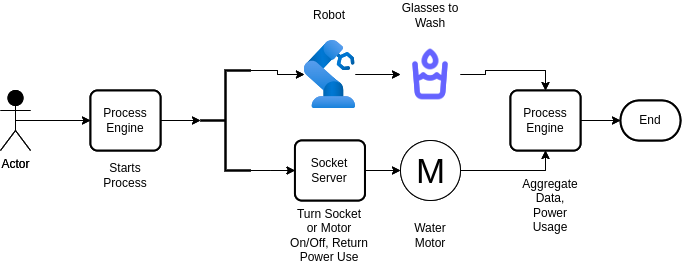

The diagram above was exported from draw.io. Its source (the exported page's mxGraphModel, read from the mxfile embedded in the PNG):
<mxGraphModel dx="2074" dy="738" grid="1" gridSize="10" guides="1" tooltips="1" connect="1" arrows="1" fold="1" page="1" pageScale="1" pageWidth="850" pageHeight="1100" math="0" shadow="0">
  <root>
    <mxCell id="0" />
    <mxCell id="1" parent="0" />
    <mxCell id="oMssIPUsCMZuf5CQQ_Bb-3" style="edgeStyle=orthogonalEdgeStyle;rounded=0;orthogonalLoop=1;jettySize=auto;html=1;exitX=0.5;exitY=0.5;exitDx=0;exitDy=0;exitPerimeter=0;entryX=0;entryY=0.5;entryDx=0;entryDy=0;" edge="1" parent="1" source="oMssIPUsCMZuf5CQQ_Bb-1" target="oMssIPUsCMZuf5CQQ_Bb-2">
      <mxGeometry relative="1" as="geometry" />
    </mxCell>
    <mxCell id="oMssIPUsCMZuf5CQQ_Bb-1" value="Actor" style="shape=umlActor;verticalLabelPosition=bottom;verticalAlign=top;html=1;outlineConnect=0;" vertex="1" parent="1">
      <mxGeometry x="140" y="250" width="30" height="60" as="geometry" />
    </mxCell>
    <mxCell id="oMssIPUsCMZuf5CQQ_Bb-2" value="Process Engine" style="rounded=1;whiteSpace=wrap;html=1;absoluteArcSize=1;arcSize=14;strokeWidth=2;" vertex="1" parent="1">
      <mxGeometry x="230" y="250" width="70" height="60" as="geometry" />
    </mxCell>
    <mxCell id="oMssIPUsCMZuf5CQQ_Bb-8" style="edgeStyle=orthogonalEdgeStyle;rounded=0;orthogonalLoop=1;jettySize=auto;html=1;exitX=1;exitY=0;exitDx=0;exitDy=0;exitPerimeter=0;" edge="1" parent="1" source="oMssIPUsCMZuf5CQQ_Bb-4" target="oMssIPUsCMZuf5CQQ_Bb-6">
      <mxGeometry relative="1" as="geometry">
        <Array as="points">
          <mxPoint x="417" y="230" />
          <mxPoint x="417" y="234" />
        </Array>
      </mxGeometry>
    </mxCell>
    <mxCell id="oMssIPUsCMZuf5CQQ_Bb-10" style="edgeStyle=orthogonalEdgeStyle;rounded=0;orthogonalLoop=1;jettySize=auto;html=1;exitX=1;exitY=1;exitDx=0;exitDy=0;exitPerimeter=0;entryX=0;entryY=0.5;entryDx=0;entryDy=0;" edge="1" parent="1" source="oMssIPUsCMZuf5CQQ_Bb-4" target="oMssIPUsCMZuf5CQQ_Bb-9">
      <mxGeometry relative="1" as="geometry">
        <Array as="points">
          <mxPoint x="410" y="330" />
          <mxPoint x="410" y="330" />
        </Array>
      </mxGeometry>
    </mxCell>
    <mxCell id="oMssIPUsCMZuf5CQQ_Bb-4" value="" style="strokeWidth=2;html=1;shape=mxgraph.flowchart.annotation_2;align=left;labelPosition=right;pointerEvents=1;" vertex="1" parent="1">
      <mxGeometry x="340" y="230" width="50" height="100" as="geometry" />
    </mxCell>
    <mxCell id="oMssIPUsCMZuf5CQQ_Bb-5" style="edgeStyle=orthogonalEdgeStyle;rounded=0;orthogonalLoop=1;jettySize=auto;html=1;exitX=1;exitY=0.5;exitDx=0;exitDy=0;entryX=0;entryY=0.5;entryDx=0;entryDy=0;entryPerimeter=0;" edge="1" parent="1" source="oMssIPUsCMZuf5CQQ_Bb-2" target="oMssIPUsCMZuf5CQQ_Bb-4">
      <mxGeometry relative="1" as="geometry" />
    </mxCell>
    <mxCell id="oMssIPUsCMZuf5CQQ_Bb-15" style="edgeStyle=orthogonalEdgeStyle;rounded=0;orthogonalLoop=1;jettySize=auto;html=1;" edge="1" parent="1" source="oMssIPUsCMZuf5CQQ_Bb-6" target="oMssIPUsCMZuf5CQQ_Bb-14">
      <mxGeometry relative="1" as="geometry" />
    </mxCell>
    <mxCell id="oMssIPUsCMZuf5CQQ_Bb-6" value="" style="image;aspect=fixed;html=1;points=[];align=center;fontSize=12;image=img/lib/azure2/other/Defender_Industrial_Robot.svg;" vertex="1" parent="1">
      <mxGeometry x="443.92" y="200" width="51.080000000000005" height="68" as="geometry" />
    </mxCell>
    <mxCell id="oMssIPUsCMZuf5CQQ_Bb-12" style="edgeStyle=orthogonalEdgeStyle;rounded=0;orthogonalLoop=1;jettySize=auto;html=1;exitX=1;exitY=0.5;exitDx=0;exitDy=0;" edge="1" parent="1" source="oMssIPUsCMZuf5CQQ_Bb-9" target="oMssIPUsCMZuf5CQQ_Bb-11">
      <mxGeometry relative="1" as="geometry" />
    </mxCell>
    <mxCell id="oMssIPUsCMZuf5CQQ_Bb-9" value="MQTT Server Endpoint" style="rounded=1;whiteSpace=wrap;html=1;absoluteArcSize=1;arcSize=14;strokeWidth=2;" vertex="1" parent="1">
      <mxGeometry x="434.46" y="300" width="70" height="60" as="geometry" />
    </mxCell>
    <mxCell id="oMssIPUsCMZuf5CQQ_Bb-17" style="edgeStyle=orthogonalEdgeStyle;rounded=0;orthogonalLoop=1;jettySize=auto;html=1;exitX=1;exitY=0.5;exitDx=0;exitDy=0;entryX=0.5;entryY=1;entryDx=0;entryDy=0;" edge="1" parent="1" source="oMssIPUsCMZuf5CQQ_Bb-11" target="oMssIPUsCMZuf5CQQ_Bb-16">
      <mxGeometry relative="1" as="geometry" />
    </mxCell>
    <mxCell id="oMssIPUsCMZuf5CQQ_Bb-11" value="M" style="verticalLabelPosition=middle;shadow=0;dashed=0;align=center;html=1;verticalAlign=middle;strokeWidth=1;shape=ellipse;aspect=fixed;fontSize=35;" vertex="1" parent="1">
      <mxGeometry x="540" y="300" width="60" height="60" as="geometry" />
    </mxCell>
    <mxCell id="oMssIPUsCMZuf5CQQ_Bb-18" style="edgeStyle=orthogonalEdgeStyle;rounded=0;orthogonalLoop=1;jettySize=auto;html=1;exitX=1;exitY=0.5;exitDx=0;exitDy=0;entryX=0.5;entryY=0;entryDx=0;entryDy=0;" edge="1" parent="1" source="oMssIPUsCMZuf5CQQ_Bb-14" target="oMssIPUsCMZuf5CQQ_Bb-16">
      <mxGeometry relative="1" as="geometry" />
    </mxCell>
    <mxCell id="oMssIPUsCMZuf5CQQ_Bb-14" value="" style="shape=image;html=1;verticalAlign=top;verticalLabelPosition=bottom;labelBackgroundColor=#ffffff;imageAspect=0;aspect=fixed;image=https://cdn1.iconfinder.com/data/icons/unicons-line-vol-6/24/water-glass-128.png" vertex="1" parent="1">
      <mxGeometry x="540" y="204" width="60" height="60" as="geometry" />
    </mxCell>
    <mxCell id="oMssIPUsCMZuf5CQQ_Bb-16" value="Process Engine" style="rounded=1;whiteSpace=wrap;html=1;absoluteArcSize=1;arcSize=14;strokeWidth=2;" vertex="1" parent="1">
      <mxGeometry x="650" y="250" width="70" height="60" as="geometry" />
    </mxCell>
    <mxCell id="oMssIPUsCMZuf5CQQ_Bb-19" value="End" style="strokeWidth=2;html=1;shape=mxgraph.flowchart.terminator;whiteSpace=wrap;" vertex="1" parent="1">
      <mxGeometry x="760" y="260" width="60" height="40" as="geometry" />
    </mxCell>
    <mxCell id="oMssIPUsCMZuf5CQQ_Bb-20" style="edgeStyle=orthogonalEdgeStyle;rounded=0;orthogonalLoop=1;jettySize=auto;html=1;exitX=1;exitY=0.5;exitDx=0;exitDy=0;entryX=0;entryY=0.5;entryDx=0;entryDy=0;entryPerimeter=0;" edge="1" parent="1" source="oMssIPUsCMZuf5CQQ_Bb-16" target="oMssIPUsCMZuf5CQQ_Bb-19">
      <mxGeometry relative="1" as="geometry" />
    </mxCell>
    <mxCell id="oMssIPUsCMZuf5CQQ_Bb-22" value="Robot" style="text;html=1;align=center;verticalAlign=middle;whiteSpace=wrap;rounded=0;" vertex="1" parent="1">
      <mxGeometry x="439.46" y="160" width="60" height="30" as="geometry" />
    </mxCell>
    <mxCell id="oMssIPUsCMZuf5CQQ_Bb-23" style="edgeStyle=orthogonalEdgeStyle;rounded=0;orthogonalLoop=1;jettySize=auto;html=1;exitX=0.5;exitY=0.5;exitDx=0;exitDy=0;exitPerimeter=0;entryX=0;entryY=0.5;entryDx=0;entryDy=0;strokeColor=#000000;" edge="1" parent="1" source="oMssIPUsCMZuf5CQQ_Bb-24" target="oMssIPUsCMZuf5CQQ_Bb-25">
      <mxGeometry relative="1" as="geometry" />
    </mxCell>
    <mxCell id="oMssIPUsCMZuf5CQQ_Bb-24" value="Actor" style="shape=umlActor;verticalLabelPosition=bottom;verticalAlign=top;html=1;outlineConnect=0;strokeColor=#000000;fillColor=#000000;" vertex="1" parent="1">
      <mxGeometry x="140" y="250" width="30" height="60" as="geometry" />
    </mxCell>
    <mxCell id="oMssIPUsCMZuf5CQQ_Bb-25" value="Process Engine" style="rounded=1;whiteSpace=wrap;html=1;absoluteArcSize=1;arcSize=14;strokeWidth=2;" vertex="1" parent="1">
      <mxGeometry x="230" y="250" width="70" height="60" as="geometry" />
    </mxCell>
    <mxCell id="oMssIPUsCMZuf5CQQ_Bb-26" style="edgeStyle=orthogonalEdgeStyle;rounded=0;orthogonalLoop=1;jettySize=auto;html=1;exitX=1;exitY=0;exitDx=0;exitDy=0;exitPerimeter=0;strokeColor=#000000;" edge="1" parent="1" source="oMssIPUsCMZuf5CQQ_Bb-28" target="oMssIPUsCMZuf5CQQ_Bb-31">
      <mxGeometry relative="1" as="geometry">
        <Array as="points">
          <mxPoint x="417" y="230" />
          <mxPoint x="417" y="234" />
        </Array>
      </mxGeometry>
    </mxCell>
    <mxCell id="oMssIPUsCMZuf5CQQ_Bb-27" style="edgeStyle=orthogonalEdgeStyle;rounded=0;orthogonalLoop=1;jettySize=auto;html=1;exitX=1;exitY=1;exitDx=0;exitDy=0;exitPerimeter=0;entryX=0;entryY=0.5;entryDx=0;entryDy=0;strokeColor=#000000;" edge="1" parent="1" source="oMssIPUsCMZuf5CQQ_Bb-28" target="oMssIPUsCMZuf5CQQ_Bb-33">
      <mxGeometry relative="1" as="geometry">
        <Array as="points">
          <mxPoint x="410" y="330" />
          <mxPoint x="410" y="330" />
        </Array>
      </mxGeometry>
    </mxCell>
    <mxCell id="oMssIPUsCMZuf5CQQ_Bb-28" value="" style="strokeWidth=2;html=1;shape=mxgraph.flowchart.annotation_2;align=left;labelPosition=right;pointerEvents=1;fillColor=#FFFFFF;strokeColor=#000000;" vertex="1" parent="1">
      <mxGeometry x="340" y="230" width="50" height="100" as="geometry" />
    </mxCell>
    <mxCell id="oMssIPUsCMZuf5CQQ_Bb-29" style="edgeStyle=orthogonalEdgeStyle;rounded=0;orthogonalLoop=1;jettySize=auto;html=1;exitX=1;exitY=0.5;exitDx=0;exitDy=0;entryX=0;entryY=0.5;entryDx=0;entryDy=0;entryPerimeter=0;strokeColor=#000000;" edge="1" parent="1" source="oMssIPUsCMZuf5CQQ_Bb-25" target="oMssIPUsCMZuf5CQQ_Bb-28">
      <mxGeometry relative="1" as="geometry" />
    </mxCell>
    <mxCell id="oMssIPUsCMZuf5CQQ_Bb-30" style="edgeStyle=orthogonalEdgeStyle;rounded=0;orthogonalLoop=1;jettySize=auto;html=1;strokeColor=#000000;" edge="1" parent="1" source="oMssIPUsCMZuf5CQQ_Bb-31" target="oMssIPUsCMZuf5CQQ_Bb-37">
      <mxGeometry relative="1" as="geometry" />
    </mxCell>
    <mxCell id="oMssIPUsCMZuf5CQQ_Bb-31" value="" style="image;aspect=fixed;html=1;points=[];align=center;fontSize=12;image=img/lib/azure2/other/Defender_Industrial_Robot.svg;" vertex="1" parent="1">
      <mxGeometry x="443.92" y="200" width="51.080000000000005" height="68" as="geometry" />
    </mxCell>
    <mxCell id="oMssIPUsCMZuf5CQQ_Bb-32" style="edgeStyle=orthogonalEdgeStyle;rounded=0;orthogonalLoop=1;jettySize=auto;html=1;exitX=1;exitY=0.5;exitDx=0;exitDy=0;strokeColor=#000000;" edge="1" parent="1" source="oMssIPUsCMZuf5CQQ_Bb-33" target="oMssIPUsCMZuf5CQQ_Bb-35">
      <mxGeometry relative="1" as="geometry" />
    </mxCell>
    <mxCell id="oMssIPUsCMZuf5CQQ_Bb-33" value="Socket Server" style="rounded=1;whiteSpace=wrap;html=1;absoluteArcSize=1;arcSize=14;strokeWidth=2;" vertex="1" parent="1">
      <mxGeometry x="434.46" y="300" width="70" height="60" as="geometry" />
    </mxCell>
    <mxCell id="oMssIPUsCMZuf5CQQ_Bb-34" style="edgeStyle=orthogonalEdgeStyle;rounded=0;orthogonalLoop=1;jettySize=auto;html=1;exitX=1;exitY=0.5;exitDx=0;exitDy=0;entryX=0.5;entryY=1;entryDx=0;entryDy=0;strokeColor=#000000;" edge="1" parent="1" source="oMssIPUsCMZuf5CQQ_Bb-35" target="oMssIPUsCMZuf5CQQ_Bb-38">
      <mxGeometry relative="1" as="geometry" />
    </mxCell>
    <mxCell id="oMssIPUsCMZuf5CQQ_Bb-35" value="M" style="verticalLabelPosition=middle;shadow=0;dashed=0;align=center;html=1;verticalAlign=middle;strokeWidth=1;shape=ellipse;aspect=fixed;fontSize=35;" vertex="1" parent="1">
      <mxGeometry x="540" y="300" width="60" height="60" as="geometry" />
    </mxCell>
    <mxCell id="oMssIPUsCMZuf5CQQ_Bb-36" style="edgeStyle=orthogonalEdgeStyle;rounded=0;orthogonalLoop=1;jettySize=auto;html=1;exitX=1;exitY=0.5;exitDx=0;exitDy=0;entryX=0.5;entryY=0;entryDx=0;entryDy=0;strokeColor=#000000;" edge="1" parent="1" source="oMssIPUsCMZuf5CQQ_Bb-37" target="oMssIPUsCMZuf5CQQ_Bb-38">
      <mxGeometry relative="1" as="geometry" />
    </mxCell>
    <mxCell id="oMssIPUsCMZuf5CQQ_Bb-37" value="" style="shape=image;html=1;verticalAlign=top;verticalLabelPosition=bottom;labelBackgroundColor=#ffffff;imageAspect=0;aspect=fixed;image=https://cdn1.iconfinder.com/data/icons/unicons-line-vol-6/24/water-glass-128.png" vertex="1" parent="1">
      <mxGeometry x="540" y="204" width="60" height="60" as="geometry" />
    </mxCell>
    <mxCell id="oMssIPUsCMZuf5CQQ_Bb-38" value="Process Engine" style="rounded=1;whiteSpace=wrap;html=1;absoluteArcSize=1;arcSize=14;strokeWidth=2;" vertex="1" parent="1">
      <mxGeometry x="650" y="250" width="70" height="60" as="geometry" />
    </mxCell>
    <mxCell id="oMssIPUsCMZuf5CQQ_Bb-39" value="End" style="strokeWidth=2;html=1;shape=mxgraph.flowchart.terminator;whiteSpace=wrap;" vertex="1" parent="1">
      <mxGeometry x="760" y="260" width="60" height="40" as="geometry" />
    </mxCell>
    <mxCell id="oMssIPUsCMZuf5CQQ_Bb-40" style="edgeStyle=orthogonalEdgeStyle;rounded=0;orthogonalLoop=1;jettySize=auto;html=1;exitX=1;exitY=0.5;exitDx=0;exitDy=0;entryX=0;entryY=0.5;entryDx=0;entryDy=0;entryPerimeter=0;strokeColor=#000000;" edge="1" parent="1" source="oMssIPUsCMZuf5CQQ_Bb-38" target="oMssIPUsCMZuf5CQQ_Bb-39">
      <mxGeometry relative="1" as="geometry" />
    </mxCell>
    <mxCell id="oMssIPUsCMZuf5CQQ_Bb-41" value="Glasses to Wash" style="text;html=1;align=center;verticalAlign=middle;whiteSpace=wrap;rounded=0;" vertex="1" parent="1">
      <mxGeometry x="540" y="160" width="60" height="30" as="geometry" />
    </mxCell>
    <mxCell id="oMssIPUsCMZuf5CQQ_Bb-42" value="Turn Socket or Motor On/Off, Return Power Use" style="text;html=1;align=center;verticalAlign=middle;whiteSpace=wrap;rounded=0;" vertex="1" parent="1">
      <mxGeometry x="429.46" y="380" width="80" height="30" as="geometry" />
    </mxCell>
    <mxCell id="oMssIPUsCMZuf5CQQ_Bb-43" value="Water Motor" style="text;html=1;align=center;verticalAlign=middle;whiteSpace=wrap;rounded=0;" vertex="1" parent="1">
      <mxGeometry x="540" y="370" width="60" height="50" as="geometry" />
    </mxCell>
    <mxCell id="oMssIPUsCMZuf5CQQ_Bb-44" value="Aggregate Data, Power Usage" style="text;html=1;align=center;verticalAlign=middle;whiteSpace=wrap;rounded=0;" vertex="1" parent="1">
      <mxGeometry x="660" y="350" width="60" height="30" as="geometry" />
    </mxCell>
    <mxCell id="oMssIPUsCMZuf5CQQ_Bb-45" value="Starts Process" style="text;html=1;align=center;verticalAlign=middle;whiteSpace=wrap;rounded=0;" vertex="1" parent="1">
      <mxGeometry x="234.99999999999997" y="320" width="60" height="30" as="geometry" />
    </mxCell>
  </root>
</mxGraphModel>